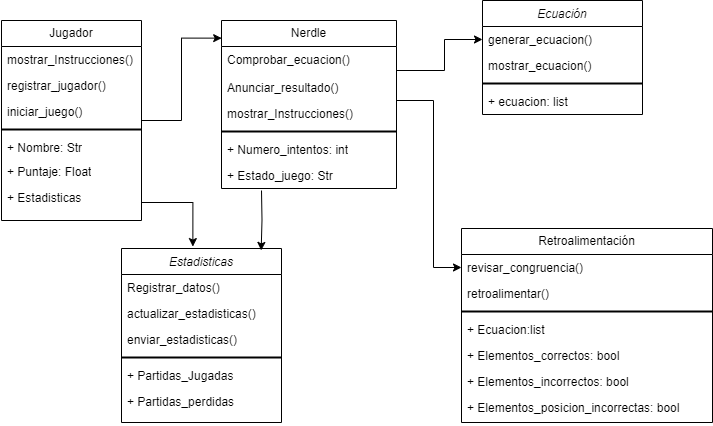

The diagram above was exported from draw.io. Its source (the exported page's mxGraphModel, read from the mxfile embedded in the PNG):
<mxGraphModel dx="1120" dy="478" grid="1" gridSize="10" guides="1" tooltips="1" connect="1" arrows="1" fold="1" page="1" pageScale="1" pageWidth="827" pageHeight="1169" math="0" shadow="0">
  <root>
    <mxCell id="WIyWlLk6GJQsqaUBKTNV-0" />
    <mxCell id="WIyWlLk6GJQsqaUBKTNV-1" parent="WIyWlLk6GJQsqaUBKTNV-0" />
    <mxCell id="xjBNIXNBv4Ts2um0kcYi-1" value="Retroalimentación" style="swimlane;fontStyle=0;childLayout=stackLayout;horizontal=1;startSize=26;fillColor=none;horizontalStack=0;resizeParent=1;resizeParentMax=0;resizeLast=0;collapsible=1;marginBottom=0;whiteSpace=wrap;html=1;" parent="WIyWlLk6GJQsqaUBKTNV-1" vertex="1">
      <mxGeometry x="500" y="348" width="251" height="194" as="geometry" />
    </mxCell>
    <mxCell id="0BJlfpgszy7jnn44C4b3-55" value="revisar_congruencia()" style="text;align=left;verticalAlign=top;spacingLeft=4;spacingRight=4;overflow=hidden;rotatable=0;points=[[0,0.5],[1,0.5]];portConstraint=eastwest;" parent="xjBNIXNBv4Ts2um0kcYi-1" vertex="1">
      <mxGeometry y="26" width="251" height="26" as="geometry" />
    </mxCell>
    <mxCell id="0BJlfpgszy7jnn44C4b3-56" value="retroalimentar()" style="text;align=left;verticalAlign=top;spacingLeft=4;spacingRight=4;overflow=hidden;rotatable=0;points=[[0,0.5],[1,0.5]];portConstraint=eastwest;" parent="xjBNIXNBv4Ts2um0kcYi-1" vertex="1">
      <mxGeometry y="52" width="251" height="26" as="geometry" />
    </mxCell>
    <mxCell id="KdTdMhthVN_Eq-UAsb_y-8" value="" style="line;strokeWidth=2;html=1;" parent="xjBNIXNBv4Ts2um0kcYi-1" vertex="1">
      <mxGeometry y="78" width="251" height="10" as="geometry" />
    </mxCell>
    <mxCell id="0BJlfpgszy7jnn44C4b3-54" value="+ Ecuacion:list" style="text;align=left;verticalAlign=top;spacingLeft=4;spacingRight=4;overflow=hidden;rotatable=0;points=[[0,0.5],[1,0.5]];portConstraint=eastwest;rounded=0;shadow=0;html=0;" parent="xjBNIXNBv4Ts2um0kcYi-1" vertex="1">
      <mxGeometry y="88" width="251" height="26" as="geometry" />
    </mxCell>
    <mxCell id="xjBNIXNBv4Ts2um0kcYi-2" value="+ Elementos_correctos: bool&amp;nbsp;" style="text;strokeColor=none;fillColor=none;align=left;verticalAlign=top;spacingLeft=4;spacingRight=4;overflow=hidden;rotatable=0;points=[[0,0.5],[1,0.5]];portConstraint=eastwest;whiteSpace=wrap;html=1;" parent="xjBNIXNBv4Ts2um0kcYi-1" vertex="1">
      <mxGeometry y="114" width="251" height="26" as="geometry" />
    </mxCell>
    <mxCell id="xjBNIXNBv4Ts2um0kcYi-4" value="+ Elementos_incorrectos: bool" style="text;strokeColor=none;fillColor=none;align=left;verticalAlign=top;spacingLeft=4;spacingRight=4;overflow=hidden;rotatable=0;points=[[0,0.5],[1,0.5]];portConstraint=eastwest;whiteSpace=wrap;html=1;" parent="xjBNIXNBv4Ts2um0kcYi-1" vertex="1">
      <mxGeometry y="140" width="251" height="26" as="geometry" />
    </mxCell>
    <mxCell id="xjBNIXNBv4Ts2um0kcYi-8" value="+ Elementos_posicion_incorrectas: bool&amp;nbsp;" style="text;strokeColor=none;fillColor=none;align=left;verticalAlign=top;spacingLeft=4;spacingRight=4;overflow=hidden;rotatable=0;points=[[0,0.5],[1,0.5]];portConstraint=eastwest;whiteSpace=wrap;html=1;" parent="xjBNIXNBv4Ts2um0kcYi-1" vertex="1">
      <mxGeometry y="166" width="251" height="28" as="geometry" />
    </mxCell>
    <mxCell id="ahmmn5SwBPJhV878G4FV-6" style="edgeStyle=orthogonalEdgeStyle;rounded=0;orthogonalLoop=1;jettySize=auto;html=1;entryX=0.001;entryY=0.105;entryDx=0;entryDy=0;entryPerimeter=0;" parent="WIyWlLk6GJQsqaUBKTNV-1" source="xjBNIXNBv4Ts2um0kcYi-17" target="xjBNIXNBv4Ts2um0kcYi-25" edge="1">
      <mxGeometry relative="1" as="geometry" />
    </mxCell>
    <mxCell id="xjBNIXNBv4Ts2um0kcYi-17" value="Jugador" style="swimlane;fontStyle=0;childLayout=stackLayout;horizontal=1;startSize=26;fillColor=none;horizontalStack=0;resizeParent=1;resizeParentMax=0;resizeLast=0;collapsible=1;marginBottom=0;whiteSpace=wrap;html=1;" parent="WIyWlLk6GJQsqaUBKTNV-1" vertex="1">
      <mxGeometry x="40" y="140" width="140" height="200" as="geometry" />
    </mxCell>
    <mxCell id="0BJlfpgszy7jnn44C4b3-37" value="mostrar_Instrucciones()" style="text;align=left;verticalAlign=top;spacingLeft=4;spacingRight=4;overflow=hidden;rotatable=0;points=[[0,0.5],[1,0.5]];portConstraint=eastwest;" parent="xjBNIXNBv4Ts2um0kcYi-17" vertex="1">
      <mxGeometry y="26" width="140" height="26" as="geometry" />
    </mxCell>
    <mxCell id="0BJlfpgszy7jnn44C4b3-32" value="registrar_jugador()" style="text;align=left;verticalAlign=top;spacingLeft=4;spacingRight=4;overflow=hidden;rotatable=0;points=[[0,0.5],[1,0.5]];portConstraint=eastwest;" parent="xjBNIXNBv4Ts2um0kcYi-17" vertex="1">
      <mxGeometry y="52" width="140" height="26" as="geometry" />
    </mxCell>
    <mxCell id="0BJlfpgszy7jnn44C4b3-34" value="iniciar_juego()" style="text;align=left;verticalAlign=top;spacingLeft=4;spacingRight=4;overflow=hidden;rotatable=0;points=[[0,0.5],[1,0.5]];portConstraint=eastwest;" parent="xjBNIXNBv4Ts2um0kcYi-17" vertex="1">
      <mxGeometry y="78" width="140" height="26" as="geometry" />
    </mxCell>
    <mxCell id="KdTdMhthVN_Eq-UAsb_y-6" value="" style="line;strokeWidth=2;html=1;" parent="xjBNIXNBv4Ts2um0kcYi-17" vertex="1">
      <mxGeometry y="104" width="140" height="10" as="geometry" />
    </mxCell>
    <mxCell id="xjBNIXNBv4Ts2um0kcYi-18" value="+ Nombre: Str" style="text;strokeColor=none;fillColor=none;align=left;verticalAlign=top;spacingLeft=4;spacingRight=4;overflow=hidden;rotatable=0;points=[[0,0.5],[1,0.5]];portConstraint=eastwest;whiteSpace=wrap;html=1;" parent="xjBNIXNBv4Ts2um0kcYi-17" vertex="1">
      <mxGeometry y="114" width="140" height="24" as="geometry" />
    </mxCell>
    <mxCell id="xjBNIXNBv4Ts2um0kcYi-19" value="+ Puntaje: Float" style="text;strokeColor=none;fillColor=none;align=left;verticalAlign=top;spacingLeft=4;spacingRight=4;overflow=hidden;rotatable=0;points=[[0,0.5],[1,0.5]];portConstraint=eastwest;whiteSpace=wrap;html=1;" parent="xjBNIXNBv4Ts2um0kcYi-17" vertex="1">
      <mxGeometry y="138" width="140" height="26" as="geometry" />
    </mxCell>
    <mxCell id="xjBNIXNBv4Ts2um0kcYi-20" value="+ Estadisticas" style="text;strokeColor=none;fillColor=none;align=left;verticalAlign=top;spacingLeft=4;spacingRight=4;overflow=hidden;rotatable=0;points=[[0,0.5],[1,0.5]];portConstraint=eastwest;whiteSpace=wrap;html=1;" parent="xjBNIXNBv4Ts2um0kcYi-17" vertex="1">
      <mxGeometry y="164" width="140" height="36" as="geometry" />
    </mxCell>
    <mxCell id="xjBNIXNBv4Ts2um0kcYi-25" value="Nerdle" style="swimlane;fontStyle=0;childLayout=stackLayout;horizontal=1;startSize=26;fillColor=none;horizontalStack=0;resizeParent=1;resizeParentMax=0;resizeLast=0;collapsible=1;marginBottom=0;whiteSpace=wrap;html=1;" parent="WIyWlLk6GJQsqaUBKTNV-1" vertex="1">
      <mxGeometry x="260" y="140" width="175" height="168" as="geometry" />
    </mxCell>
    <mxCell id="xjBNIXNBv4Ts2um0kcYi-28" value="Comprobar_ecuacion()&amp;nbsp;" style="text;strokeColor=none;fillColor=none;align=left;verticalAlign=top;spacingLeft=4;spacingRight=4;overflow=hidden;rotatable=0;points=[[0,0.5],[1,0.5]];portConstraint=eastwest;whiteSpace=wrap;html=1;" parent="xjBNIXNBv4Ts2um0kcYi-25" vertex="1">
      <mxGeometry y="26" width="175" height="28" as="geometry" />
    </mxCell>
    <mxCell id="0BJlfpgszy7jnn44C4b3-35" value="Anunciar_resultado()" style="text;align=left;verticalAlign=top;spacingLeft=4;spacingRight=4;overflow=hidden;rotatable=0;points=[[0,0.5],[1,0.5]];portConstraint=eastwest;" parent="xjBNIXNBv4Ts2um0kcYi-25" vertex="1">
      <mxGeometry y="54" width="175" height="26" as="geometry" />
    </mxCell>
    <mxCell id="KdTdMhthVN_Eq-UAsb_y-0" value="mostrar_Instrucciones()" style="text;align=left;verticalAlign=top;spacingLeft=4;spacingRight=4;overflow=hidden;rotatable=0;points=[[0,0.5],[1,0.5]];portConstraint=eastwest;" parent="xjBNIXNBv4Ts2um0kcYi-25" vertex="1">
      <mxGeometry y="80" width="175" height="26" as="geometry" />
    </mxCell>
    <mxCell id="KdTdMhthVN_Eq-UAsb_y-4" value="" style="line;strokeWidth=2;html=1;" parent="xjBNIXNBv4Ts2um0kcYi-25" vertex="1">
      <mxGeometry y="106" width="175" height="10" as="geometry" />
    </mxCell>
    <mxCell id="xjBNIXNBv4Ts2um0kcYi-26" value="+ Numero_intentos: int" style="text;strokeColor=none;fillColor=none;align=left;verticalAlign=top;spacingLeft=4;spacingRight=4;overflow=hidden;rotatable=0;points=[[0,0.5],[1,0.5]];portConstraint=eastwest;whiteSpace=wrap;html=1;" parent="xjBNIXNBv4Ts2um0kcYi-25" vertex="1">
      <mxGeometry y="116" width="175" height="26" as="geometry" />
    </mxCell>
    <mxCell id="xjBNIXNBv4Ts2um0kcYi-27" value="+ Estado_juego: Str&amp;nbsp;" style="text;strokeColor=none;fillColor=none;align=left;verticalAlign=top;spacingLeft=4;spacingRight=4;overflow=hidden;rotatable=0;points=[[0,0.5],[1,0.5]];portConstraint=eastwest;whiteSpace=wrap;html=1;" parent="xjBNIXNBv4Ts2um0kcYi-25" vertex="1">
      <mxGeometry y="142" width="175" height="26" as="geometry" />
    </mxCell>
    <mxCell id="0BJlfpgszy7jnn44C4b3-39" value="Estadisticas" style="swimlane;fontStyle=2;align=center;verticalAlign=top;childLayout=stackLayout;horizontal=1;startSize=26;horizontalStack=0;resizeParent=1;resizeLast=0;collapsible=1;marginBottom=0;rounded=0;shadow=0;strokeWidth=1;" parent="WIyWlLk6GJQsqaUBKTNV-1" vertex="1">
      <mxGeometry x="160" y="368" width="160" height="174" as="geometry">
        <mxRectangle x="230" y="140" width="160" height="26" as="alternateBounds" />
      </mxGeometry>
    </mxCell>
    <mxCell id="0BJlfpgszy7jnn44C4b3-40" value="Registrar_datos()" style="text;align=left;verticalAlign=top;spacingLeft=4;spacingRight=4;overflow=hidden;rotatable=0;points=[[0,0.5],[1,0.5]];portConstraint=eastwest;" parent="0BJlfpgszy7jnn44C4b3-39" vertex="1">
      <mxGeometry y="26" width="160" height="26" as="geometry" />
    </mxCell>
    <mxCell id="0BJlfpgszy7jnn44C4b3-44" value="actualizar_estadisticas()" style="text;align=left;verticalAlign=top;spacingLeft=4;spacingRight=4;overflow=hidden;rotatable=0;points=[[0,0.5],[1,0.5]];portConstraint=eastwest;rounded=0;shadow=0;html=0;" parent="0BJlfpgszy7jnn44C4b3-39" vertex="1">
      <mxGeometry y="52" width="160" height="26" as="geometry" />
    </mxCell>
    <mxCell id="pcx2ZvdCtZDxPK2ShIFg-0" value="enviar_estadisticas()" style="text;align=left;verticalAlign=top;spacingLeft=4;spacingRight=4;overflow=hidden;rotatable=0;points=[[0,0.5],[1,0.5]];portConstraint=eastwest;rounded=0;shadow=0;html=0;" vertex="1" parent="0BJlfpgszy7jnn44C4b3-39">
      <mxGeometry y="78" width="160" height="26" as="geometry" />
    </mxCell>
    <mxCell id="KdTdMhthVN_Eq-UAsb_y-7" value="" style="line;strokeWidth=2;html=1;" parent="0BJlfpgszy7jnn44C4b3-39" vertex="1">
      <mxGeometry y="104" width="160" height="10" as="geometry" />
    </mxCell>
    <mxCell id="0BJlfpgszy7jnn44C4b3-42" value="+ Partidas_Jugadas" style="text;align=left;verticalAlign=top;spacingLeft=4;spacingRight=4;overflow=hidden;rotatable=0;points=[[0,0.5],[1,0.5]];portConstraint=eastwest;rounded=0;shadow=0;html=0;" parent="0BJlfpgszy7jnn44C4b3-39" vertex="1">
      <mxGeometry y="114" width="160" height="26" as="geometry" />
    </mxCell>
    <mxCell id="0BJlfpgszy7jnn44C4b3-45" value="+ Partidas_perdidas&#10;" style="text;align=left;verticalAlign=top;spacingLeft=4;spacingRight=4;overflow=hidden;rotatable=0;points=[[0,0.5],[1,0.5]];portConstraint=eastwest;rounded=0;shadow=0;html=0;" parent="0BJlfpgszy7jnn44C4b3-39" vertex="1">
      <mxGeometry y="140" width="160" height="26" as="geometry" />
    </mxCell>
    <mxCell id="0BJlfpgszy7jnn44C4b3-4" value="Ecuación" style="swimlane;fontStyle=2;align=center;verticalAlign=top;childLayout=stackLayout;horizontal=1;startSize=26;horizontalStack=0;resizeParent=1;resizeLast=0;collapsible=1;marginBottom=0;rounded=0;shadow=0;strokeWidth=1;" parent="WIyWlLk6GJQsqaUBKTNV-1" vertex="1">
      <mxGeometry x="521" y="120" width="160" height="114" as="geometry">
        <mxRectangle x="230" y="140" width="160" height="26" as="alternateBounds" />
      </mxGeometry>
    </mxCell>
    <mxCell id="0BJlfpgszy7jnn44C4b3-8" value="generar_ecuacion()" style="text;align=left;verticalAlign=top;spacingLeft=4;spacingRight=4;overflow=hidden;rotatable=0;points=[[0,0.5],[1,0.5]];portConstraint=eastwest;rounded=0;shadow=0;html=0;" parent="0BJlfpgszy7jnn44C4b3-4" vertex="1">
      <mxGeometry y="26" width="160" height="26" as="geometry" />
    </mxCell>
    <mxCell id="0BJlfpgszy7jnn44C4b3-9" value="mostrar_ecuacion()" style="text;align=left;verticalAlign=top;spacingLeft=4;spacingRight=4;overflow=hidden;rotatable=0;points=[[0,0.5],[1,0.5]];portConstraint=eastwest;rounded=0;shadow=0;html=0;" parent="0BJlfpgszy7jnn44C4b3-4" vertex="1">
      <mxGeometry y="52" width="160" height="26" as="geometry" />
    </mxCell>
    <mxCell id="KdTdMhthVN_Eq-UAsb_y-5" value="" style="line;strokeWidth=2;html=1;" parent="0BJlfpgszy7jnn44C4b3-4" vertex="1">
      <mxGeometry y="78" width="160" height="10" as="geometry" />
    </mxCell>
    <mxCell id="0BJlfpgszy7jnn44C4b3-5" value="+ ecuacion: list" style="text;align=left;verticalAlign=top;spacingLeft=4;spacingRight=4;overflow=hidden;rotatable=0;points=[[0,0.5],[1,0.5]];portConstraint=eastwest;" parent="0BJlfpgszy7jnn44C4b3-4" vertex="1">
      <mxGeometry y="88" width="160" height="26" as="geometry" />
    </mxCell>
    <mxCell id="ahmmn5SwBPJhV878G4FV-7" style="edgeStyle=orthogonalEdgeStyle;rounded=0;orthogonalLoop=1;jettySize=auto;html=1;entryX=0.446;entryY=-0.011;entryDx=0;entryDy=0;entryPerimeter=0;" parent="WIyWlLk6GJQsqaUBKTNV-1" source="xjBNIXNBv4Ts2um0kcYi-20" target="0BJlfpgszy7jnn44C4b3-39" edge="1">
      <mxGeometry relative="1" as="geometry" />
    </mxCell>
    <mxCell id="ahmmn5SwBPJhV878G4FV-8" style="edgeStyle=orthogonalEdgeStyle;rounded=0;orthogonalLoop=1;jettySize=auto;html=1;entryX=0.873;entryY=0.011;entryDx=0;entryDy=0;entryPerimeter=0;" parent="WIyWlLk6GJQsqaUBKTNV-1" target="0BJlfpgszy7jnn44C4b3-39" edge="1">
      <mxGeometry relative="1" as="geometry">
        <mxPoint x="300" y="310" as="sourcePoint" />
        <Array as="points" />
      </mxGeometry>
    </mxCell>
    <mxCell id="ahmmn5SwBPJhV878G4FV-15" style="edgeStyle=orthogonalEdgeStyle;rounded=0;orthogonalLoop=1;jettySize=auto;html=1;entryX=0;entryY=0.5;entryDx=0;entryDy=0;exitX=1;exitY=0.077;exitDx=0;exitDy=0;exitPerimeter=0;" parent="WIyWlLk6GJQsqaUBKTNV-1" source="KdTdMhthVN_Eq-UAsb_y-0" target="0BJlfpgszy7jnn44C4b3-55" edge="1">
      <mxGeometry relative="1" as="geometry">
        <Array as="points">
          <mxPoint x="435" y="220" />
          <mxPoint x="472" y="220" />
          <mxPoint x="472" y="387" />
        </Array>
      </mxGeometry>
    </mxCell>
    <mxCell id="ahmmn5SwBPJhV878G4FV-16" style="edgeStyle=orthogonalEdgeStyle;rounded=0;orthogonalLoop=1;jettySize=auto;html=1;entryX=0;entryY=0.5;entryDx=0;entryDy=0;" parent="WIyWlLk6GJQsqaUBKTNV-1" source="xjBNIXNBv4Ts2um0kcYi-28" target="0BJlfpgszy7jnn44C4b3-8" edge="1">
      <mxGeometry relative="1" as="geometry">
        <Array as="points">
          <mxPoint x="483" y="190" />
          <mxPoint x="483" y="159" />
        </Array>
      </mxGeometry>
    </mxCell>
  </root>
</mxGraphModel>